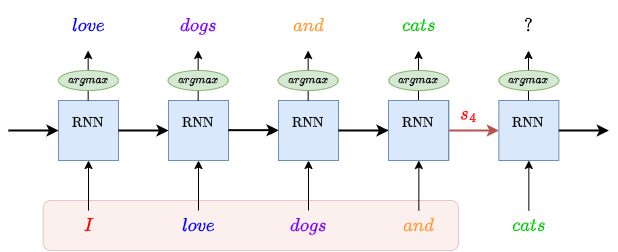

The diagram above was exported from draw.io. Its source (the exported page's mxGraphModel, read from the mxfile embedded in the PNG):
<mxGraphModel dx="989" dy="480" grid="1" gridSize="10" guides="1" tooltips="1" connect="1" arrows="1" fold="1" page="1" pageScale="1" pageWidth="850" pageHeight="1100" math="1" shadow="0">
  <root>
    <mxCell id="0" />
    <mxCell id="1" parent="0" />
    <mxCell id="l33APoTwomESWkQG-T9F-2" value="" style="rounded=1;whiteSpace=wrap;html=1;fillColor=#f8cecc;strokeColor=#b85450;opacity=30;" vertex="1" parent="1">
      <mxGeometry x="274.66" y="230" width="415.34" height="50" as="geometry" />
    </mxCell>
    <mxCell id="qrR8n8G0GdoqxSBIHe-6-2" value="&lt;font style=&quot;font-size: 12px;&quot;&gt;$$\text{RNN}$$&lt;br style=&quot;font-size: 11px;&quot;&gt;&lt;/font&gt;" style="rounded=0;whiteSpace=wrap;html=1;fillColor=#dae8fc;strokeColor=#6c8ebf;fontSize=11;" parent="1" vertex="1">
      <mxGeometry x="290" y="130" width="60" height="60" as="geometry" />
    </mxCell>
    <mxCell id="qrR8n8G0GdoqxSBIHe-6-3" value="&lt;font&gt;$$I$$&lt;/font&gt;" style="text;html=1;align=center;verticalAlign=middle;resizable=0;points=[];autosize=1;strokeColor=none;fillColor=none;fontSize=16;fontColor=#FF0000;" parent="1" vertex="1">
      <mxGeometry x="290" y="240" width="60" height="30" as="geometry" />
    </mxCell>
    <mxCell id="qrR8n8G0GdoqxSBIHe-6-4" value="" style="endArrow=classic;html=1;rounded=0;fontSize=16;fontColor=#FF8000;entryX=0;entryY=0.5;entryDx=0;entryDy=0;strokeWidth=2;" parent="1" target="qrR8n8G0GdoqxSBIHe-6-2" edge="1">
      <mxGeometry width="50" height="50" relative="1" as="geometry">
        <mxPoint x="240" y="160" as="sourcePoint" />
        <mxPoint x="340" y="140" as="targetPoint" />
      </mxGeometry>
    </mxCell>
    <mxCell id="qrR8n8G0GdoqxSBIHe-6-6" value="" style="endArrow=classic;html=1;rounded=0;fontSize=16;fontColor=#FF8000;entryX=0.5;entryY=1;entryDx=0;entryDy=0;" parent="1" target="qrR8n8G0GdoqxSBIHe-6-2" edge="1">
      <mxGeometry width="50" height="50" relative="1" as="geometry">
        <mxPoint x="320" y="240" as="sourcePoint" />
        <mxPoint x="350" y="200" as="targetPoint" />
      </mxGeometry>
    </mxCell>
    <mxCell id="cCk3UgreNhW3hseEstam-1" value="" style="endArrow=classic;html=1;rounded=0;fontSize=16;fontColor=#FF8000;entryX=0.5;entryY=1;entryDx=0;entryDy=0;" parent="1" edge="1">
      <mxGeometry width="50" height="50" relative="1" as="geometry">
        <mxPoint x="319.66" y="130" as="sourcePoint" />
        <mxPoint x="319.66" y="80" as="targetPoint" />
      </mxGeometry>
    </mxCell>
    <mxCell id="dNy-Knii_KaMNbqHuaLd-1" value="" style="endArrow=classic;html=1;rounded=0;fontSize=16;fontColor=#FF8000;entryX=0;entryY=0.5;entryDx=0;entryDy=0;strokeWidth=2;" parent="1" edge="1">
      <mxGeometry width="50" height="50" relative="1" as="geometry">
        <mxPoint x="350" y="160" as="sourcePoint" />
        <mxPoint x="400" y="160" as="targetPoint" />
      </mxGeometry>
    </mxCell>
    <mxCell id="dNy-Knii_KaMNbqHuaLd-2" value="&lt;font style=&quot;font-size: 12px;&quot;&gt;$$\text{RNN}$$&lt;br style=&quot;font-size: 11px;&quot;&gt;&lt;/font&gt;" style="rounded=0;whiteSpace=wrap;html=1;fillColor=#dae8fc;strokeColor=#6c8ebf;fontSize=11;" parent="1" vertex="1">
      <mxGeometry x="620.34" y="130" width="60" height="60" as="geometry" />
    </mxCell>
    <mxCell id="dNy-Knii_KaMNbqHuaLd-5" value="" style="endArrow=classic;html=1;rounded=0;fontSize=16;fontColor=#FF8000;entryX=0.5;entryY=1;entryDx=0;entryDy=0;" parent="1" target="dNy-Knii_KaMNbqHuaLd-2" edge="1">
      <mxGeometry width="50" height="50" relative="1" as="geometry">
        <mxPoint x="650.34" y="240" as="sourcePoint" />
        <mxPoint x="680.34" y="200" as="targetPoint" />
      </mxGeometry>
    </mxCell>
    <mxCell id="dNy-Knii_KaMNbqHuaLd-9" value="" style="endArrow=classic;html=1;rounded=0;fontSize=16;fontColor=#FF8000;entryX=0.5;entryY=1;entryDx=0;entryDy=0;" parent="1" edge="1">
      <mxGeometry width="50" height="50" relative="1" as="geometry">
        <mxPoint x="650.0000000000001" y="130" as="sourcePoint" />
        <mxPoint x="650.0000000000001" y="80" as="targetPoint" />
      </mxGeometry>
    </mxCell>
    <mxCell id="dNy-Knii_KaMNbqHuaLd-10" value="" style="endArrow=classic;html=1;rounded=0;fontSize=16;fontColor=#FF8000;entryX=0;entryY=0.5;entryDx=0;entryDy=0;strokeWidth=2;fillColor=#f8cecc;strokeColor=#b85450;" parent="1" edge="1">
      <mxGeometry width="50" height="50" relative="1" as="geometry">
        <mxPoint x="680.34" y="160" as="sourcePoint" />
        <mxPoint x="730.34" y="160" as="targetPoint" />
      </mxGeometry>
    </mxCell>
    <mxCell id="dNy-Knii_KaMNbqHuaLd-13" value="&lt;font style=&quot;font-size: 12px;&quot;&gt;$$\text{RNN}$$&lt;br style=&quot;font-size: 11px;&quot;&gt;&lt;/font&gt;" style="rounded=0;whiteSpace=wrap;html=1;fillColor=#dae8fc;strokeColor=#6c8ebf;fontSize=11;" parent="1" vertex="1">
      <mxGeometry x="400" y="130" width="60" height="60" as="geometry" />
    </mxCell>
    <mxCell id="dNy-Knii_KaMNbqHuaLd-14" value="&lt;font&gt;$$love$$&lt;/font&gt;" style="text;html=1;align=center;verticalAlign=middle;resizable=0;points=[];autosize=1;strokeColor=none;fillColor=none;fontSize=16;fontColor=#0000FF;" parent="1" vertex="1">
      <mxGeometry x="385" y="240" width="90" height="30" as="geometry" />
    </mxCell>
    <mxCell id="dNy-Knii_KaMNbqHuaLd-15" value="" style="endArrow=classic;html=1;rounded=0;fontSize=16;fontColor=#FF8000;entryX=0.5;entryY=1;entryDx=0;entryDy=0;" parent="1" target="dNy-Knii_KaMNbqHuaLd-13" edge="1">
      <mxGeometry width="50" height="50" relative="1" as="geometry">
        <mxPoint x="430" y="240" as="sourcePoint" />
        <mxPoint x="460" y="200" as="targetPoint" />
      </mxGeometry>
    </mxCell>
    <mxCell id="dNy-Knii_KaMNbqHuaLd-17" value="" style="endArrow=classic;html=1;rounded=0;fontSize=16;fontColor=#FF8000;entryX=0.5;entryY=1;entryDx=0;entryDy=0;" parent="1" edge="1">
      <mxGeometry width="50" height="50" relative="1" as="geometry">
        <mxPoint x="429.6600000000001" y="130" as="sourcePoint" />
        <mxPoint x="429.6600000000001" y="80" as="targetPoint" />
      </mxGeometry>
    </mxCell>
    <mxCell id="dNy-Knii_KaMNbqHuaLd-18" value="" style="endArrow=classic;html=1;rounded=0;fontSize=16;fontColor=#FF8000;entryX=0;entryY=0.5;entryDx=0;entryDy=0;" parent="1" edge="1">
      <mxGeometry width="50" height="50" relative="1" as="geometry">
        <mxPoint x="460" y="160" as="sourcePoint" />
        <mxPoint x="510" y="160" as="targetPoint" />
      </mxGeometry>
    </mxCell>
    <mxCell id="dNy-Knii_KaMNbqHuaLd-20" value="&lt;font style=&quot;font-size: 12px;&quot;&gt;$$\text{RNN}$$&lt;br style=&quot;font-size: 11px;&quot;&gt;&lt;/font&gt;" style="rounded=0;whiteSpace=wrap;html=1;fillColor=#dae8fc;strokeColor=#6c8ebf;fontSize=11;" parent="1" vertex="1">
      <mxGeometry x="730.34" y="130" width="60" height="60" as="geometry" />
    </mxCell>
    <mxCell id="dNy-Knii_KaMNbqHuaLd-21" value="&lt;font&gt;$$cats$$&lt;/font&gt;" style="text;html=1;align=center;verticalAlign=middle;resizable=0;points=[];autosize=1;strokeColor=none;fillColor=none;fontSize=16;fontColor=#00CC00;" parent="1" vertex="1">
      <mxGeometry x="715.34" y="240" width="90" height="30" as="geometry" />
    </mxCell>
    <mxCell id="dNy-Knii_KaMNbqHuaLd-22" value="" style="endArrow=classic;html=1;rounded=0;fontSize=16;fontColor=#FF8000;entryX=0.5;entryY=1;entryDx=0;entryDy=0;" parent="1" target="dNy-Knii_KaMNbqHuaLd-20" edge="1">
      <mxGeometry width="50" height="50" relative="1" as="geometry">
        <mxPoint x="760.34" y="240" as="sourcePoint" />
        <mxPoint x="790.34" y="200" as="targetPoint" />
      </mxGeometry>
    </mxCell>
    <mxCell id="dNy-Knii_KaMNbqHuaLd-23" value="$$?$$" style="text;html=1;align=center;verticalAlign=middle;resizable=0;points=[];autosize=1;strokeColor=none;fillColor=none;fontSize=16;fontColor=#000000;" parent="1" vertex="1">
      <mxGeometry x="725.34" y="40" width="70" height="30" as="geometry" />
    </mxCell>
    <mxCell id="dNy-Knii_KaMNbqHuaLd-24" value="" style="endArrow=classic;html=1;rounded=0;fontSize=16;fontColor=#FF8000;entryX=0.5;entryY=1;entryDx=0;entryDy=0;" parent="1" edge="1">
      <mxGeometry width="50" height="50" relative="1" as="geometry">
        <mxPoint x="760.0000000000001" y="130" as="sourcePoint" />
        <mxPoint x="760.0000000000001" y="80" as="targetPoint" />
      </mxGeometry>
    </mxCell>
    <mxCell id="dNy-Knii_KaMNbqHuaLd-25" value="" style="endArrow=classic;html=1;rounded=0;fontSize=16;fontColor=#FF8000;entryX=0;entryY=0.5;entryDx=0;entryDy=0;strokeWidth=2;" parent="1" edge="1">
      <mxGeometry width="50" height="50" relative="1" as="geometry">
        <mxPoint x="790.34" y="160" as="sourcePoint" />
        <mxPoint x="840.34" y="160" as="targetPoint" />
      </mxGeometry>
    </mxCell>
    <mxCell id="WzNgPPDBm6ExLLS-iL9R-1" value="" style="endArrow=classic;html=1;rounded=0;fontSize=16;fontColor=#FF8000;entryX=0;entryY=0.5;entryDx=0;entryDy=0;" parent="1" edge="1">
      <mxGeometry width="50" height="50" relative="1" as="geometry">
        <mxPoint x="610" y="159.66" as="sourcePoint" />
        <mxPoint x="660" y="159.66" as="targetPoint" />
      </mxGeometry>
    </mxCell>
    <mxCell id="WzNgPPDBm6ExLLS-iL9R-2" value="$$\cdots$$" style="text;html=1;align=center;verticalAlign=middle;resizable=0;points=[];autosize=1;strokeColor=none;fillColor=none;" parent="1" vertex="1">
      <mxGeometry x="510" y="145" width="80" height="30" as="geometry" />
    </mxCell>
    <mxCell id="WzNgPPDBm6ExLLS-iL9R-3" value="&lt;font style=&quot;font-size: 12px;&quot;&gt;$$\text{RNN}$$&lt;br style=&quot;font-size: 11px;&quot;&gt;&lt;/font&gt;" style="rounded=0;whiteSpace=wrap;html=1;fillColor=#dae8fc;strokeColor=#6c8ebf;fontSize=11;" parent="1" vertex="1">
      <mxGeometry x="510" y="130" width="60" height="60" as="geometry" />
    </mxCell>
    <mxCell id="WzNgPPDBm6ExLLS-iL9R-4" value="&lt;font&gt;$$dogs$$&lt;/font&gt;" style="text;html=1;align=center;verticalAlign=middle;resizable=0;points=[];autosize=1;strokeColor=none;fillColor=none;fontSize=16;fontColor=#7F00FF;" parent="1" vertex="1">
      <mxGeometry x="495" y="240" width="90" height="30" as="geometry" />
    </mxCell>
    <mxCell id="WzNgPPDBm6ExLLS-iL9R-5" value="" style="endArrow=classic;html=1;rounded=0;fontSize=16;fontColor=#FF8000;entryX=0.5;entryY=1;entryDx=0;entryDy=0;" parent="1" target="WzNgPPDBm6ExLLS-iL9R-3" edge="1">
      <mxGeometry width="50" height="50" relative="1" as="geometry">
        <mxPoint x="540" y="240" as="sourcePoint" />
        <mxPoint x="570" y="200" as="targetPoint" />
      </mxGeometry>
    </mxCell>
    <mxCell id="WzNgPPDBm6ExLLS-iL9R-7" value="" style="endArrow=classic;html=1;rounded=0;fontSize=16;fontColor=#FF8000;entryX=0.5;entryY=1;entryDx=0;entryDy=0;" parent="1" edge="1">
      <mxGeometry width="50" height="50" relative="1" as="geometry">
        <mxPoint x="539.6600000000001" y="130" as="sourcePoint" />
        <mxPoint x="539.6600000000001" y="80" as="targetPoint" />
      </mxGeometry>
    </mxCell>
    <mxCell id="WzNgPPDBm6ExLLS-iL9R-8" value="" style="endArrow=classic;html=1;rounded=0;fontSize=16;fontColor=#FF8000;entryX=0;entryY=0.5;entryDx=0;entryDy=0;strokeWidth=2;" parent="1" edge="1">
      <mxGeometry width="50" height="50" relative="1" as="geometry">
        <mxPoint x="570" y="160" as="sourcePoint" />
        <mxPoint x="620" y="160" as="targetPoint" />
      </mxGeometry>
    </mxCell>
    <mxCell id="WzNgPPDBm6ExLLS-iL9R-9" value="&lt;font style=&quot;font-size: 12px;&quot;&gt;$$\text{RNN}$$&lt;br style=&quot;font-size: 11px;&quot;&gt;&lt;/font&gt;" style="rounded=0;whiteSpace=wrap;html=1;fillColor=#dae8fc;strokeColor=#6c8ebf;fontSize=11;" parent="1" vertex="1">
      <mxGeometry x="620" y="130" width="60" height="60" as="geometry" />
    </mxCell>
    <mxCell id="WzNgPPDBm6ExLLS-iL9R-10" value="&lt;font&gt;$$and$$&lt;/font&gt;" style="text;html=1;align=center;verticalAlign=middle;resizable=0;points=[];autosize=1;strokeColor=none;fillColor=none;fontSize=16;fontColor=#FF9933;" parent="1" vertex="1">
      <mxGeometry x="605" y="240" width="90" height="30" as="geometry" />
    </mxCell>
    <mxCell id="WzNgPPDBm6ExLLS-iL9R-15" value="" style="endArrow=classic;html=1;rounded=0;fontSize=16;fontColor=#FF8000;entryX=0;entryY=0.5;entryDx=0;entryDy=0;strokeWidth=2;" parent="1" edge="1">
      <mxGeometry width="50" height="50" relative="1" as="geometry">
        <mxPoint x="460" y="159.66" as="sourcePoint" />
        <mxPoint x="510" y="159.66" as="targetPoint" />
      </mxGeometry>
    </mxCell>
    <mxCell id="WzNgPPDBm6ExLLS-iL9R-18" value="&lt;font&gt;$$love$$&lt;/font&gt;" style="text;html=1;align=center;verticalAlign=middle;resizable=0;points=[];autosize=1;strokeColor=none;fillColor=none;fontSize=16;fontColor=#0000FF;" parent="1" vertex="1">
      <mxGeometry x="274.65999999999997" y="40" width="90" height="30" as="geometry" />
    </mxCell>
    <mxCell id="WzNgPPDBm6ExLLS-iL9R-19" value="&lt;font&gt;$$cats$$&lt;/font&gt;" style="text;html=1;align=center;verticalAlign=middle;resizable=0;points=[];autosize=1;strokeColor=none;fillColor=none;fontSize=16;fontColor=#00CC00;" parent="1" vertex="1">
      <mxGeometry x="605" y="40" width="90" height="30" as="geometry" />
    </mxCell>
    <mxCell id="WzNgPPDBm6ExLLS-iL9R-20" value="&lt;font&gt;$$dogs$$&lt;/font&gt;" style="text;html=1;align=center;verticalAlign=middle;resizable=0;points=[];autosize=1;strokeColor=none;fillColor=none;fontSize=16;fontColor=#7F00FF;" parent="1" vertex="1">
      <mxGeometry x="384.65999999999997" y="40" width="90" height="30" as="geometry" />
    </mxCell>
    <mxCell id="WzNgPPDBm6ExLLS-iL9R-21" value="&lt;font&gt;$$and$$&lt;/font&gt;" style="text;html=1;align=center;verticalAlign=middle;resizable=0;points=[];autosize=1;strokeColor=none;fillColor=none;fontSize=16;fontColor=#FF9933;" parent="1" vertex="1">
      <mxGeometry x="494.65999999999997" y="40" width="90" height="30" as="geometry" />
    </mxCell>
    <mxCell id="WzNgPPDBm6ExLLS-iL9R-22" value="$$argmax$$" style="ellipse;whiteSpace=wrap;html=1;fontSize=10;fillColor=#d5e8d4;strokeColor=#82b366;" parent="1" vertex="1">
      <mxGeometry x="290" y="100" width="60" height="20" as="geometry" />
    </mxCell>
    <mxCell id="WzNgPPDBm6ExLLS-iL9R-32" value="$$argmax$$" style="ellipse;whiteSpace=wrap;html=1;fontSize=10;fillColor=#d5e8d4;strokeColor=#82b366;" parent="1" vertex="1">
      <mxGeometry x="399.65999999999997" y="100" width="60" height="20" as="geometry" />
    </mxCell>
    <mxCell id="WzNgPPDBm6ExLLS-iL9R-33" value="$$argmax$$" style="ellipse;whiteSpace=wrap;html=1;fontSize=10;fillColor=#d5e8d4;strokeColor=#82b366;" parent="1" vertex="1">
      <mxGeometry x="509.65999999999997" y="100" width="60" height="20" as="geometry" />
    </mxCell>
    <mxCell id="WzNgPPDBm6ExLLS-iL9R-34" value="$$argmax$$" style="ellipse;whiteSpace=wrap;html=1;fontSize=10;fillColor=#d5e8d4;strokeColor=#82b366;" parent="1" vertex="1">
      <mxGeometry x="620.3399999999999" y="100" width="60" height="20" as="geometry" />
    </mxCell>
    <mxCell id="WzNgPPDBm6ExLLS-iL9R-35" value="$$argmax$$" style="ellipse;whiteSpace=wrap;html=1;fontSize=10;fillColor=#d5e8d4;strokeColor=#82b366;" parent="1" vertex="1">
      <mxGeometry x="730.3399999999999" y="100" width="60" height="20" as="geometry" />
    </mxCell>
    <mxCell id="l33APoTwomESWkQG-T9F-1" value="$$s_4$$" style="text;html=1;align=center;verticalAlign=middle;resizable=0;points=[];autosize=1;strokeColor=none;fillColor=none;fontSize=16;fontColor=#FF0000;" vertex="1" parent="1">
      <mxGeometry x="660" y="128" width="80" height="30" as="geometry" />
    </mxCell>
  </root>
</mxGraphModel>